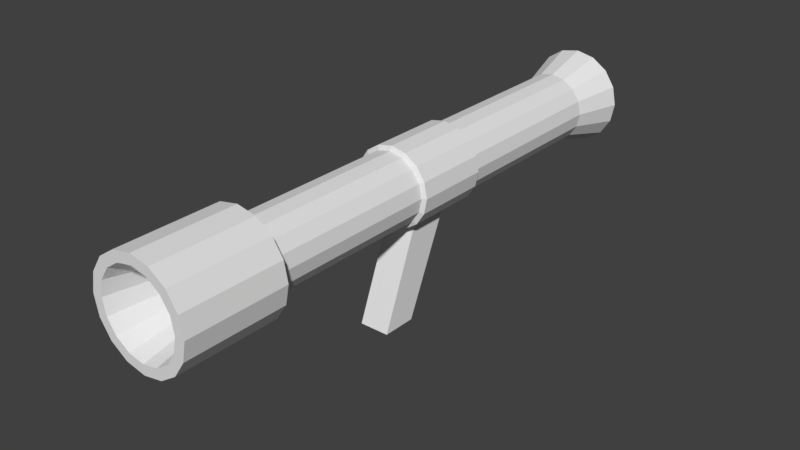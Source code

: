 # Source: rocketLauncher.blend  (saved by Blender 2.77.0; exported with 4.5.12 LTS)
import bpy
from mathutils import Matrix  # noqa: F401  (used for matrix-valued properties, if any)

bpy.ops.wm.read_factory_settings(use_empty=True)
scene = bpy.context.scene
scene.name = 'Scene'

# ---- collections
col_collection_1 = bpy.data.collections.new('Collection 1'); scene.collection.children.link(col_collection_1)

# ---- materials (node trees are filled in below, after node groups)
mat_material_001 = bpy.data.materials.new('Material.001')
mat_material_001.alpha_threshold = 0.0
mat_material_001.use_transparent_shadow = False
mat_material_001.roughness = 0.5

# ---- material node trees

# ---- world
world_world = bpy.data.worlds.new('World'); scene.world = world_world
world_world.color = (0.05088, 0.05088, 0.05088)
world_world.use_sun_shadow = False
world_world.sun_shadow_jitter_overblur = 0.0
world_world.cycles.sampling_method = 'MANUAL'

# ---- meshes
me_cylinder = bpy.data.meshes.new('Cylinder')
me_cylinder.from_pydata([(9.196e-08, 1.621, 0.8631), (9.196e-08, -1.621, 0.8631), (0.1007, 1.621, 0.8431), (0.1007, -1.621, 0.8431), (0.1861, 1.621, 0.786), (0.1861, -1.621, 0.786), (0.2431, 1.621, 0.7007), (0.2431, -1.621, 0.7007), (0.2632, 1.621, 0.6), (0.2632, -1.621, 0.6), (0.2431, 1.621, 0.4993), (0.2431, -1.621, 0.4993), (0.1861, 1.621, 0.4139), (0.1861, -1.621, 0.4139), (0.1007, 1.621, 0.3568), (0.1007, -1.621, 0.3568), (1.317e-07, 1.621, 0.3368), (1.317e-07, -1.621, 0.3368), (-0.1007, 1.621, 0.3568), (-0.1007, -1.621, 0.3568), (-0.1861, 1.621, 0.4139), (-0.1861, -1.621, 0.4139), (-0.2431, 1.621, 0.4993), (-0.2431, -1.621, 0.4993), (-0.2632, 1.621, 0.6), (-0.2632, -1.621, 0.6), (-0.2431, 1.621, 0.7007), (-0.2431, -1.621, 0.7007), (-0.1861, 1.621, 0.786), (-0.1861, -1.621, 0.786), (-0.1007, 1.621, 0.8431), (-0.1007, -1.621, 0.8431), (7.722e-08, 1.972, 0.964), (0.1393, 1.972, 0.9363), (0.2574, 1.972, 0.8574), (0.3364, 1.972, 0.7393), (0.3641, 1.972, 0.6), (0.3364, 1.972, 0.4606), (0.2574, 1.972, 0.3425), (0.1393, 1.972, 0.2636), (1.322e-07, 1.972, 0.2359), (-0.1393, 1.972, 0.2636), (-0.2574, 1.972, 0.3425), (-0.3364, 1.972, 0.4606), (-0.3641, 1.972, 0.6), (-0.3364, 1.972, 0.7393), (-0.2574, 1.972, 0.8574), (-0.1393, 1.972, 0.9363), (0.1455, -1.621, 0.9511), (7.488e-08, -1.621, 0.9801), (0.2688, -1.621, 0.8687), (0.3512, -1.621, 0.7454), (0.3801, -1.621, 0.6), (0.3512, -1.621, 0.4545), (0.2688, -1.621, 0.3312), (0.1455, -1.621, 0.2488), (1.323e-07, -1.621, 0.2199), (-0.1455, -1.621, 0.2488), (-0.2688, -1.621, 0.3312), (-0.3512, -1.621, 0.4545), (-0.3801, -1.621, 0.6), (-0.3512, -1.621, 0.7454), (-0.2688, -1.621, 0.8687), (-0.1455, -1.621, 0.9511), (0.1455, -2.37, 0.9511), (7.488e-08, -2.37, 0.9801), (0.2688, -2.37, 0.8687), (0.3512, -2.37, 0.7454), (0.3801, -2.37, 0.6), (0.3512, -2.37, 0.4545), (0.2688, -2.37, 0.3312), (0.1455, -2.37, 0.2488), (1.323e-07, -2.37, 0.2199), (-0.1455, -2.37, 0.2488), (-0.2688, -2.37, 0.3312), (-0.3512, -2.37, 0.4545), (-0.3801, -2.37, 0.6), (-0.3512, -2.37, 0.7454), (-0.2688, -2.37, 0.8687), (-0.1455, -2.37, 0.9511), (0.117, -2.37, 0.8825), (8.172e-08, -2.37, 0.9058), (0.2162, -2.37, 0.8162), (0.2825, -2.37, 0.717), (0.3058, -2.37, 0.6), (0.2825, -2.37, 0.4829), (0.2162, -2.37, 0.3837), (0.117, -2.37, 0.3174), (1.279e-07, -2.37, 0.2942), (-0.117, -2.37, 0.3174), (-0.2162, -2.37, 0.3837), (-0.2825, -2.37, 0.4829), (-0.3058, -2.37, 0.6), (-0.2825, -2.37, 0.717), (-0.2162, -2.37, 0.8162), (-0.117, -2.37, 0.8825), (0.0592, -1.665, 0.7429), (9.012e-08, -1.665, 0.7547), (0.1094, -1.665, 0.7093), (0.1429, -1.665, 0.6592), (0.1547, -1.665, 0.6), (0.1429, -1.665, 0.5408), (0.1094, -1.665, 0.4906), (0.0592, -1.665, 0.457), (1.135e-07, -1.665, 0.4453), (-0.0592, -1.665, 0.457), (-0.1094, -1.665, 0.4906), (-0.1429, -1.665, 0.5408), (-0.1547, -1.665, 0.6), (-0.1429, -1.665, 0.6592), (-0.1094, -1.665, 0.7093), (-0.0592, -1.665, 0.7429), (9.196e-08, 0.2914, 0.8631), (0.1007, 0.2914, 0.8431), (0.1861, 0.2914, 0.786), (0.2431, 0.2914, 0.7007), (0.2632, 0.2914, 0.6), (0.2431, 0.2914, 0.4993), (0.1861, 0.2914, 0.4139), (0.1007, 0.2914, 0.3568), (1.317e-07, 0.2914, 0.3368), (-0.1007, 0.2914, 0.3568), (-0.1861, 0.2914, 0.4139), (-0.2431, 0.2914, 0.4993), (-0.2632, 0.2914, 0.6), (-0.2431, 0.2914, 0.7007), (-0.1861, 0.2914, 0.786), (-0.1007, 0.2914, 0.8431), (9.196e-08, -0.2961, 0.8631), (0.1007, -0.2961, 0.8431), (0.1861, -0.2961, 0.786), (0.2431, -0.2961, 0.7007), (0.2632, -0.2961, 0.6), (0.2431, -0.2961, 0.4993), (0.1861, -0.2961, 0.4139), (0.1007, -0.2961, 0.3568), (1.317e-07, -0.2961, 0.3368), (-0.1007, -0.2961, 0.3568), (-0.1861, -0.2961, 0.4139), (-0.2431, -0.2961, 0.4993), (-0.2632, -0.2961, 0.6), (-0.2431, -0.2961, 0.7007), (-0.1861, -0.2961, 0.786), (-0.1007, -0.2961, 0.8431), (0.1128, -0.2819, 0.8724), (0.1128, 0.2773, 0.8724), (0.2085, -0.2819, 0.8085), (0.2085, 0.2773, 0.8085), (0.2724, -0.2819, 0.7128), (0.2724, 0.2773, 0.7128), (0.2949, -0.2819, 0.6), (0.2949, 0.2773, 0.6), (0.2724, -0.2819, 0.4871), (0.2724, 0.2773, 0.4871), (0.2085, -0.2819, 0.3914), (0.2085, 0.2773, 0.3914), (0.1128, -0.2819, 0.3275), (0.1128, 0.2773, 0.3275), (1.336e-07, -0.2819, 0.3051), (1.336e-07, 0.2773, 0.3051), (-0.1128, -0.2819, 0.3275), (-0.1128, 0.2773, 0.3275), (-0.2085, -0.2819, 0.3914), (-0.2085, 0.2773, 0.3914), (-0.2724, -0.2819, 0.4871), (-0.2724, 0.2773, 0.4871), (-0.2949, -0.2819, 0.6), (-0.2949, 0.2773, 0.6), (-0.2724, -0.2819, 0.7128), (-0.2724, 0.2773, 0.7128), (-0.2085, -0.2819, 0.8085), (-0.2085, 0.2773, 0.8085), (-0.1128, -0.2819, 0.8724), (-0.1128, 0.2773, 0.8724), (8.909e-08, 0.2773, 0.8948), (8.909e-08, -0.2819, 0.8948), (-0.1142, -0.4763, -0.4062), (-0.1142, -0.151, 0.4062), (-0.1142, -0.2144, -0.4062), (-0.1142, 0.151, 0.4062), (0.1142, -0.4763, -0.4062), (0.1142, -0.151, 0.4062), (0.1142, -0.2144, -0.4062), (0.1142, 0.151, 0.4062), (8.261e-08, 1.972, 0.8832), (0.1084, 1.972, 0.8617), (0.2003, 1.972, 0.8003), (0.2617, 1.972, 0.7084), (0.2833, 1.972, 0.6), (0.2617, 1.972, 0.4916), (0.2003, 1.972, 0.3997), (0.1084, 1.972, 0.3383), (1.254e-07, 1.972, 0.3167), (-0.1084, 1.972, 0.3383), (-0.2003, 1.972, 0.3997), (-0.2617, 1.972, 0.4916), (-0.2833, 1.972, 0.6), (-0.2617, 1.972, 0.7084), (-0.2003, 1.972, 0.8003), (-0.1084, 1.972, 0.8617), (9.266e-08, 1.372, 0.7397), (0.05348, 1.372, 0.7291), (0.09881, 1.372, 0.6988), (0.1291, 1.372, 0.6534), (0.1397, 1.372, 0.6), (0.1291, 1.372, 0.5465), (0.09881, 1.372, 0.5011), (0.05348, 1.372, 0.4709), (1.138e-07, 1.372, 0.4602), (-0.05348, 1.372, 0.4709), (-0.09881, 1.372, 0.5011), (-0.1291, 1.372, 0.5465), (-0.1397, 1.372, 0.6), (-0.1291, 1.372, 0.6534), (-0.09881, 1.372, 0.6988), (-0.05348, 1.372, 0.7291)], [], [(128, 1, 3, 129), (129, 3, 5, 130), (130, 5, 7, 131), (131, 7, 9, 132), (132, 9, 11, 133), (133, 11, 13, 134), (134, 13, 15, 135), (135, 15, 17, 136), (136, 17, 19, 137), (137, 19, 21, 138), (138, 21, 23, 139), (139, 23, 25, 140), (140, 25, 27, 141), (141, 27, 29, 142), (11, 9, 52, 53), (142, 29, 31, 143), (143, 31, 1, 128), (18, 20, 42, 41), (42, 43, 195, 194), (28, 30, 47, 46), (4, 6, 35, 34), (14, 16, 40, 39), (0, 2, 33, 32), (24, 26, 45, 44), (10, 12, 38, 37), (20, 22, 43, 42), (30, 0, 32, 47), (6, 8, 36, 35), (16, 18, 41, 40), (26, 28, 46, 45), (2, 4, 34, 33), (12, 14, 39, 38), (22, 24, 44, 43), (8, 10, 37, 36), (48, 49, 65, 64), (21, 19, 57, 58), (31, 29, 62, 63), (7, 5, 50, 51), (17, 15, 55, 56), (3, 1, 49, 48), (27, 25, 60, 61), (13, 11, 53, 54), (23, 21, 58, 59), (1, 31, 63, 49), (9, 7, 51, 52), (19, 17, 56, 57), (29, 27, 61, 62), (5, 3, 48, 50), (15, 13, 54, 55), (25, 23, 59, 60), (70, 69, 85, 86), (49, 63, 79, 65), (57, 56, 72, 73), (50, 48, 64, 66), (58, 57, 73, 74), (51, 50, 66, 67), (59, 58, 74, 75), (52, 51, 67, 68), (60, 59, 75, 76), (53, 52, 68, 69), (61, 60, 76, 77), (54, 53, 69, 70), (62, 61, 77, 78), (55, 54, 70, 71), (63, 62, 78, 79), (56, 55, 71, 72), (91, 90, 106, 107), (78, 77, 93, 94), (71, 70, 86, 87), (79, 78, 94, 95), (72, 71, 87, 88), (64, 65, 81, 80), (65, 79, 95, 81), (73, 72, 88, 89), (66, 64, 80, 82), (74, 73, 89, 90), (67, 66, 82, 83), (75, 74, 90, 91), (68, 67, 83, 84), (76, 75, 91, 92), (69, 68, 84, 85), (77, 76, 92, 93), (96, 97, 111, 110, 109, 108, 107, 106, 105, 104, 103, 102, 101, 100, 99, 98), (84, 83, 99, 100), (92, 91, 107, 108), (85, 84, 100, 101), (93, 92, 108, 109), (86, 85, 101, 102), (94, 93, 109, 110), (87, 86, 102, 103), (95, 94, 110, 111), (88, 87, 103, 104), (80, 81, 97, 96), (81, 95, 111, 97), (89, 88, 104, 105), (82, 80, 96, 98), (90, 89, 105, 106), (83, 82, 98, 99), (30, 127, 112, 0), (28, 126, 127, 30), (26, 125, 126, 28), (24, 124, 125, 26), (22, 123, 124, 24), (20, 122, 123, 22), (18, 121, 122, 20), (16, 120, 121, 18), (14, 119, 120, 16), (12, 118, 119, 14), (10, 117, 118, 12), (8, 116, 117, 10), (6, 115, 116, 8), (4, 114, 115, 6), (2, 113, 114, 4), (0, 112, 113, 2), (130, 131, 148, 146), (124, 123, 165, 167), (131, 132, 150, 148), (125, 124, 167, 169), (132, 133, 152, 150), (126, 125, 169, 171), (133, 134, 154, 152), (113, 112, 174, 145), (127, 126, 171, 173), (134, 135, 156, 154), (114, 113, 145, 147), (112, 127, 173, 174), (135, 136, 158, 156), (115, 114, 147, 149), (136, 137, 160, 158), (116, 115, 149, 151), (173, 172, 175, 174), (171, 170, 172, 173), (169, 168, 170, 171), (167, 166, 168, 169), (165, 164, 166, 167), (163, 162, 164, 165), (161, 160, 162, 163), (159, 158, 160, 161), (157, 156, 158, 159), (155, 154, 156, 157), (153, 152, 154, 155), (151, 150, 152, 153), (149, 148, 150, 151), (147, 146, 148, 149), (145, 144, 146, 147), (174, 175, 144, 145), (123, 122, 163, 165), (143, 128, 175, 172), (129, 130, 146, 144), (122, 121, 161, 163), (142, 143, 172, 170), (128, 129, 144, 175), (121, 120, 159, 161), (141, 142, 170, 168), (120, 119, 157, 159), (140, 141, 168, 166), (119, 118, 155, 157), (139, 140, 166, 164), (118, 117, 153, 155), (138, 139, 164, 162), (117, 116, 151, 153), (137, 138, 162, 160), (177, 179, 178, 176), (179, 183, 182, 178), (183, 181, 180, 182), (181, 177, 176, 180), (176, 178, 182, 180), (197, 198, 214, 213), (35, 36, 188, 187), (43, 44, 196, 195), (36, 37, 189, 188), (44, 45, 197, 196), (37, 38, 190, 189), (45, 46, 198, 197), (38, 39, 191, 190), (46, 47, 199, 198), (39, 40, 192, 191), (32, 33, 185, 184), (47, 32, 184, 199), (40, 41, 193, 192), (33, 34, 186, 185), (41, 42, 194, 193), (34, 35, 187, 186), (200, 201, 202, 203, 204, 205, 206, 207, 208, 209, 210, 211, 212, 213, 214, 215), (190, 191, 207, 206), (198, 199, 215, 214), (191, 192, 208, 207), (184, 185, 201, 200), (199, 184, 200, 215), (192, 193, 209, 208), (185, 186, 202, 201), (193, 194, 210, 209), (186, 187, 203, 202), (194, 195, 211, 210), (187, 188, 204, 203), (195, 196, 212, 211), (188, 189, 205, 204), (196, 197, 213, 212), (189, 190, 206, 205)])
_uv = me_cylinder.uv_layers.new(name='UVMap')
_uv.uv.foreach_set('vector', [0.743, 0.3197, 0.743, 0.00102, 0.7668, 0.0006616, 0.7668, 0.3194, 0.7668, 0.3194, 0.7668, 0.0006616, 0.785, 0.0, 0.785, 0.3187, 0.6671, 0.7246, 0.6671, 0.4058, 0.6885, 0.4063, 0.6885, 0.725, 0.6885, 0.725, 0.6885, 0.4063, 0.7138, 0.4065, 0.7138, 0.7252, 0.7138, 0.7252, 0.7138, 0.4065, 0.7391, 0.4063, 0.7391, 0.725, 0.7391, 0.725, 0.7391, 0.4063, 0.7605, 0.4058, 0.7605, 0.7246, 0.3517, 0.4063, 0.3517, 0.7251, 0.3303, 0.7246, 0.3303, 0.4059, 0.3303, 0.4059, 0.3303, 0.7246, 0.3051, 0.7244, 0.3051, 0.4057, 0.3051, 0.4057, 0.3051, 0.7244, 0.2798, 0.7246, 0.2798, 0.4059, 0.2798, 0.4059, 0.2798, 0.7246, 0.2584, 0.7251, 0.2584, 0.4063, 0.6671, 0.4065, 0.6671, 0.7252, 0.6457, 0.7247, 0.6457, 0.406, 0.6457, 0.406, 0.6457, 0.7247, 0.6204, 0.7246, 0.6204, 0.4058, 0.6204, 0.4058, 0.6204, 0.7246, 0.5952, 0.7247, 0.5952, 0.406, 0.5952, 0.406, 0.5952, 0.7247, 0.5737, 0.7252, 0.5737, 0.4065, 0.1777, 0.4333, 0.152, 0.4333, 0.1462, 0.4057, 0.1834, 0.4057, 0.6934, 0.3194, 0.6934, 0.0006617, 0.7172, 0.00102, 0.7172, 0.3197, 0.7172, 0.3197, 0.7172, 0.00102, 0.743, 0.00102, 0.743, 0.3197, 0.1685, 0.08539, 0.1471, 0.08586, 0.1292, 0.0008761, 0.1588, 0.0002277, 0.6546, 0.1588, 0.6217, 0.1718, 0.6177, 0.1528, 0.6433, 0.1426, 0.4995, 0.08603, 0.4757, 0.0855, 0.4813, 0.0002575, 0.5143, 0.0009909, 0.3696, 0.08586, 0.3482, 0.08539, 0.3579, 0.0002277, 0.3875, 0.0008761, 0.219, 0.08539, 0.1938, 0.08522, 0.1938, 0.0, 0.2287, 0.0002278, 0.45, 0.08532, 0.4262, 0.0855, 0.4128, 0.0002576, 0.4457, 0.0, 0.06459, 0.08522, 0.03932, 0.08539, 0.02963, 0.0002277, 0.06459, 0.0, 0.2977, 0.08539, 0.2763, 0.08586, 0.2584, 0.0008761, 0.288, 0.0002276, 0.1113, 0.08586, 0.08986, 0.08539, 0.09955, 0.0002278, 0.1292, 0.0008762, 0.4757, 0.0855, 0.45, 0.08532, 0.4457, 0.0, 0.4813, 0.0002575, 0.3482, 0.08539, 0.323, 0.08522, 0.323, 0.0, 0.3579, 0.0002277, 0.1938, 0.08522, 0.1685, 0.08539, 0.1588, 0.0002277, 0.1938, 0.0, 0.03932, 0.08539, 0.0179, 0.08586, 0.0, 0.0008762, 0.02963, 0.0002277, 0.4262, 0.0855, 0.4079, 0.08603, 0.3875, 0.0009909, 0.4128, 0.0002576, 0.2405, 0.08586, 0.219, 0.08539, 0.2287, 0.0002278, 0.2584, 0.0008762, 0.08986, 0.08539, 0.06459, 0.08522, 0.06459, 0.0, 0.09955, 0.0002278, 0.323, 0.08522, 0.2977, 0.08539, 0.288, 0.0002276, 0.323, 0.0, 0.7868, 0.5873, 0.8212, 0.5868, 0.8212, 0.7668, 0.7868, 0.7673, 0.2197, 0.5306, 0.2296, 0.5078, 0.2584, 0.5133, 0.2441, 0.5462, 0.1099, 0.5306, 0.1282, 0.5481, 0.1119, 0.5715, 0.08554, 0.5462, 0.1282, 0.4428, 0.1099, 0.4602, 0.08554, 0.4446, 0.1119, 0.4194, 0.2296, 0.4831, 0.2197, 0.4602, 0.2441, 0.4446, 0.2584, 0.4776, 0.1001, 0.4831, 0.1001, 0.5078, 0.0713, 0.5133, 0.0713, 0.4776, 0.152, 0.5575, 0.1777, 0.5575, 0.1834, 0.5851, 0.1462, 0.5851, 0.2015, 0.4428, 0.1777, 0.4333, 0.1834, 0.4057, 0.2178, 0.4194, 0.2015, 0.5481, 0.2197, 0.5306, 0.2441, 0.5462, 0.2178, 0.5715, 0.1001, 0.5078, 0.1099, 0.5306, 0.08554, 0.5462, 0.0713, 0.5133, 0.152, 0.4333, 0.1282, 0.4428, 0.1119, 0.4194, 0.1462, 0.4057, 0.2296, 0.5078, 0.2296, 0.4831, 0.2584, 0.4776, 0.2584, 0.5133, 0.1282, 0.5481, 0.152, 0.5575, 0.1462, 0.5851, 0.1119, 0.5715, 0.1099, 0.4602, 0.1001, 0.4831, 0.0713, 0.4776, 0.08554, 0.4446, 0.2197, 0.4602, 0.2015, 0.4428, 0.2178, 0.4194, 0.2441, 0.4446, 0.1777, 0.5575, 0.2015, 0.5481, 0.2178, 0.5715, 0.1834, 0.5851, 0.4279, 0.4196, 0.4621, 0.4059, 0.4657, 0.4234, 0.4382, 0.4345, 0.8212, 0.5868, 0.8584, 0.5868, 0.8584, 0.7668, 0.8212, 0.7668, 0.4185, 0.5855, 0.455, 0.5853, 0.455, 0.7653, 0.4185, 0.7655, 0.7605, 0.5882, 0.7868, 0.5873, 0.7868, 0.7673, 0.7605, 0.7682, 0.3875, 0.5862, 0.4185, 0.5855, 0.4185, 0.7655, 0.3875, 0.7662, 0.8644, 0.4061, 0.8954, 0.4067, 0.8954, 0.5868, 0.8644, 0.5861, 0.6182, 0.1721, 0.6491, 0.1728, 0.6491, 0.3528, 0.6182, 0.3521, 0.8279, 0.4058, 0.8644, 0.4061, 0.8644, 0.5861, 0.8279, 0.5858, 0.5817, 0.1718, 0.6182, 0.1721, 0.6182, 0.3521, 0.5817, 0.3519, 0.7914, 0.4061, 0.8279, 0.4058, 0.8279, 0.5858, 0.7914, 0.5861, 0.5452, 0.1721, 0.5817, 0.1718, 0.5817, 0.3519, 0.5452, 0.3521, 0.7605, 0.4067, 0.7914, 0.4061, 0.7914, 0.5861, 0.7605, 0.5868, 0.5143, 0.1728, 0.5452, 0.1721, 0.5452, 0.3521, 0.5143, 0.3528, 0.4915, 0.5855, 0.5224, 0.5862, 0.5224, 0.7662, 0.4915, 0.7655, 0.8584, 0.5868, 0.8928, 0.5873, 0.8928, 0.7673, 0.8584, 0.7668, 0.455, 0.5853, 0.4915, 0.5855, 0.4915, 0.7655, 0.455, 0.7653, 0.8686, 0.0001913, 0.8935, 0.0007358, 0.8667, 0.1711, 0.8541, 0.1708, 0.5334, 0.5715, 0.4992, 0.5852, 0.4955, 0.5677, 0.5231, 0.5566, 0.4017, 0.4449, 0.4279, 0.4196, 0.4382, 0.4345, 0.4172, 0.4548, 0.5596, 0.5462, 0.5334, 0.5715, 0.5231, 0.5566, 0.5441, 0.5363, 0.3875, 0.4779, 0.4017, 0.4449, 0.4172, 0.4548, 0.4058, 0.4813, 0.5737, 0.4775, 0.5737, 0.5132, 0.5555, 0.5098, 0.5555, 0.4811, 0.5737, 0.5132, 0.5596, 0.5462, 0.5441, 0.5363, 0.5555, 0.5098, 0.3875, 0.5136, 0.3875, 0.4779, 0.4058, 0.4813, 0.4058, 0.51, 0.5596, 0.4446, 0.5737, 0.4775, 0.5555, 0.4811, 0.5441, 0.4546, 0.4017, 0.5465, 0.3875, 0.5136, 0.4058, 0.51, 0.4172, 0.5365, 0.5334, 0.4194, 0.5596, 0.4446, 0.5441, 0.4546, 0.5231, 0.4343, 0.4279, 0.5717, 0.4017, 0.5465, 0.4172, 0.5365, 0.4382, 0.5568, 0.4992, 0.4058, 0.5334, 0.4194, 0.5231, 0.4343, 0.4955, 0.4234, 0.4621, 0.5853, 0.4279, 0.5717, 0.4382, 0.5568, 0.4657, 0.5677, 0.4621, 0.4059, 0.4992, 0.4058, 0.4955, 0.4234, 0.4657, 0.4234, 0.4992, 0.5852, 0.4621, 0.5853, 0.4657, 0.5677, 0.4955, 0.5677, 0.6671, 0.3766, 0.6671, 0.3621, 0.6729, 0.3487, 0.6835, 0.3384, 0.6975, 0.3328, 0.7125, 0.3328, 0.7265, 0.3383, 0.7371, 0.3486, 0.7429, 0.362, 0.7429, 0.3765, 0.7371, 0.3899, 0.7265, 0.4002, 0.7125, 0.4058, 0.6975, 0.4058, 0.6835, 0.4003, 0.6729, 0.39, 0.4418, 0.7662, 0.4712, 0.7664, 0.4567, 0.937, 0.4418, 0.9369, 0.8393, 0.0, 0.8686, 0.0001913, 0.8541, 0.1708, 0.8393, 0.1707, 0.4124, 0.7664, 0.4418, 0.7662, 0.4418, 0.9369, 0.4269, 0.937, 0.8099, 0.0001913, 0.8393, 0.0, 0.8393, 0.1707, 0.8244, 0.1708, 0.3875, 0.7669, 0.4124, 0.7664, 0.4269, 0.937, 0.4144, 0.9373, 0.785, 0.0007359, 0.8099, 0.0001913, 0.8244, 0.1708, 0.8118, 0.1711, 0.8393, 0.7684, 0.8669, 0.7691, 0.8445, 0.9395, 0.8305, 0.9392, 0.8686, 0.1713, 0.8935, 0.1718, 0.8667, 0.3422, 0.8541, 0.3419, 0.8093, 0.7682, 0.8393, 0.7684, 0.8305, 0.9392, 0.8154, 0.9391, 0.8099, 0.1713, 0.8393, 0.1711, 0.8393, 0.3418, 0.8244, 0.3419, 0.8393, 0.1711, 0.8686, 0.1713, 0.8541, 0.3419, 0.8393, 0.3418, 0.7817, 0.7684, 0.8093, 0.7682, 0.8154, 0.9391, 0.8014, 0.9392, 0.785, 0.1718, 0.8099, 0.1713, 0.8244, 0.3419, 0.8118, 0.3422, 0.7605, 0.7691, 0.7817, 0.7684, 0.8014, 0.9392, 0.7907, 0.9395, 0.4712, 0.7664, 0.4961, 0.7669, 0.4692, 0.9373, 0.4567, 0.937, 0.4757, 0.0855, 0.4732, 0.4053, 0.4474, 0.4051, 0.45, 0.08532, 0.4995, 0.08603, 0.497, 0.4058, 0.4732, 0.4053, 0.4757, 0.0855, 0.03932, 0.08539, 0.03932, 0.4052, 0.0179, 0.4057, 0.0179, 0.08586, 0.06459, 0.08522, 0.06459, 0.4051, 0.03932, 0.4052, 0.03932, 0.08539, 0.08986, 0.08539, 0.08986, 0.4052, 0.06459, 0.4051, 0.06459, 0.08522, 0.1113, 0.08586, 0.1113, 0.4057, 0.08986, 0.4052, 0.08986, 0.08539, 0.1685, 0.08539, 0.1685, 0.4052, 0.1471, 0.4057, 0.1471, 0.08586, 0.1938, 0.08522, 0.1938, 0.4051, 0.1685, 0.4052, 0.1685, 0.08539, 0.219, 0.08539, 0.219, 0.4052, 0.1938, 0.4051, 0.1938, 0.08522, 0.2405, 0.08586, 0.2405, 0.4057, 0.219, 0.4052, 0.219, 0.08539, 0.2977, 0.08539, 0.2977, 0.4052, 0.2763, 0.4057, 0.2763, 0.08586, 0.323, 0.08522, 0.323, 0.4051, 0.2977, 0.4052, 0.2977, 0.08539, 0.3482, 0.08539, 0.3482, 0.4052, 0.323, 0.4051, 0.323, 0.08522, 0.3696, 0.08586, 0.3696, 0.4057, 0.3482, 0.4052, 0.3482, 0.08539, 0.4262, 0.0855, 0.4236, 0.4053, 0.4054, 0.4058, 0.4079, 0.08603, 0.45, 0.08532, 0.4474, 0.4051, 0.4236, 0.4053, 0.4262, 0.0855, 0.5587, 0.8473, 0.5824, 0.8568, 0.5805, 0.8644, 0.554, 0.8537, 0.292, 0.8568, 0.3158, 0.8473, 0.3203, 0.8537, 0.2936, 0.8643, 0.5824, 0.8568, 0.6081, 0.8569, 0.6093, 0.8644, 0.5805, 0.8644, 0.2663, 0.8568, 0.292, 0.8568, 0.2936, 0.8643, 0.2647, 0.8643, 0.6081, 0.8569, 0.6318, 0.8474, 0.6358, 0.8539, 0.6093, 0.8644, 0.2425, 0.8473, 0.2663, 0.8568, 0.2647, 0.8643, 0.2381, 0.8537, 0.6318, 0.8474, 0.6499, 0.83, 0.6561, 0.8343, 0.6358, 0.8539, 0.2144, 0.7823, 0.2144, 0.807, 0.2066, 0.8085, 0.2066, 0.7808, 0.2243, 0.8298, 0.2425, 0.8473, 0.2381, 0.8537, 0.2177, 0.8341, 0.6499, 0.83, 0.6597, 0.8072, 0.6671, 0.8088, 0.6561, 0.8343, 0.2243, 0.7595, 0.2144, 0.7823, 0.2066, 0.7808, 0.2177, 0.7552, 0.2144, 0.807, 0.2243, 0.8298, 0.2177, 0.8341, 0.2066, 0.8085, 0.6597, 0.8072, 0.6597, 0.7825, 0.6671, 0.7811, 0.6671, 0.8088, 0.2425, 0.742, 0.2243, 0.7595, 0.2177, 0.7552, 0.2381, 0.7357, 0.6597, 0.7825, 0.6499, 0.7597, 0.6561, 0.7555, 0.6671, 0.7811, 0.2663, 0.7326, 0.2425, 0.742, 0.2381, 0.7357, 0.2647, 0.7251, 0.5986, 0.8644, 0.5986, 0.9989, 0.5698, 0.9989, 0.5698, 0.8644, 0.6253, 0.8648, 0.6253, 0.9993, 0.5986, 0.9989, 0.5986, 0.8644, 0.9194, 0.406, 0.9194, 0.5405, 0.8954, 0.541, 0.8954, 0.4065, 0.9477, 0.4058, 0.9477, 0.5403, 0.9194, 0.5405, 0.9194, 0.406, 0.976, 0.406, 0.976, 0.5405, 0.9477, 0.5403, 0.9477, 0.4058, 1.0, 0.4065, 1.0, 0.541, 0.976, 0.5405, 0.976, 0.406, 0.09531, 0.8322, 0.09531, 0.9667, 0.0713, 0.9672, 0.0713, 0.8327, 0.1236, 0.832, 0.1236, 0.9665, 0.09531, 0.9667, 0.09531, 0.8322, 0.1519, 0.8322, 0.1519, 0.9667, 0.1236, 0.9665, 0.1236, 0.832, 0.1759, 0.8327, 0.1759, 0.9672, 0.1519, 0.9667, 0.1519, 0.8322, 0.2306, 0.8644, 0.2306, 0.9989, 0.2066, 0.9994, 0.2066, 0.865, 0.2589, 0.8643, 0.2589, 0.9987, 0.2306, 0.9989, 0.2306, 0.8644, 0.2872, 0.8644, 0.2872, 0.9989, 0.2589, 0.9987, 0.2589, 0.8643, 0.3113, 0.865, 0.3113, 0.9994, 0.2872, 0.9989, 0.2872, 0.8644, 0.5431, 0.8648, 0.5431, 0.9993, 0.5227, 1.0, 0.5227, 0.8656, 0.5698, 0.8644, 0.5698, 0.9989, 0.5431, 0.9993, 0.5431, 0.8648, 0.3158, 0.8473, 0.334, 0.8298, 0.3407, 0.8341, 0.3203, 0.8537, 0.5308, 0.7823, 0.5308, 0.807, 0.5227, 0.8085, 0.5227, 0.7808, 0.5406, 0.8298, 0.5587, 0.8473, 0.554, 0.8537, 0.5337, 0.8341, 0.334, 0.8298, 0.3439, 0.807, 0.3517, 0.8085, 0.3407, 0.8341, 0.5406, 0.7595, 0.5308, 0.7823, 0.5227, 0.7808, 0.5337, 0.7553, 0.5308, 0.807, 0.5406, 0.8298, 0.5337, 0.8341, 0.5227, 0.8085, 0.3439, 0.807, 0.3439, 0.7823, 0.3517, 0.7808, 0.3517, 0.8085, 0.5587, 0.742, 0.5406, 0.7595, 0.5337, 0.7553, 0.554, 0.7357, 0.3439, 0.7823, 0.334, 0.7595, 0.3407, 0.7552, 0.3517, 0.7808, 0.5824, 0.7326, 0.5587, 0.742, 0.554, 0.7357, 0.5805, 0.7252, 0.334, 0.7595, 0.3158, 0.742, 0.3203, 0.7357, 0.3407, 0.7552, 0.6081, 0.7327, 0.5824, 0.7326, 0.5805, 0.7252, 0.6093, 0.7252, 0.3158, 0.742, 0.292, 0.7326, 0.2936, 0.7251, 0.3203, 0.7357, 0.6318, 0.7422, 0.6081, 0.7327, 0.6093, 0.7252, 0.6358, 0.7359, 0.292, 0.7326, 0.2663, 0.7326, 0.2647, 0.7251, 0.2936, 0.7251, 0.6499, 0.7597, 0.6318, 0.7422, 0.6358, 0.7359, 0.6561, 0.7555, 0.0, 0.4355, 0.06909, 0.4057, 0.06909, 0.62, 0.009194, 0.6458, 0.7032, 0.7252, 0.7605, 0.7252, 0.7605, 0.9214, 0.7032, 0.9214, 0.1313, 0.832, 0.0713, 0.7876, 0.1313, 0.5851, 0.1833, 0.6236, 0.0, 0.6458, 0.05728, 0.6458, 0.05728, 0.8481, 1.869e-08, 0.8481, 0.2405, 0.6511, 0.2405, 0.714, 0.1833, 0.714, 0.1833, 0.6511, 0.9158, 0.73, 0.8928, 0.7305, 0.9182, 0.5871, 0.9296, 0.5868, 0.586, 4.661e-07, 0.6217, 0.0, 0.6177, 0.01907, 0.59, 0.01907, 0.6217, 0.1718, 0.586, 0.1718, 0.59, 0.1528, 0.6177, 0.1528, 0.6217, 0.0, 0.6546, 0.01308, 0.6433, 0.02925, 0.6177, 0.01907, 0.586, 0.1718, 0.5531, 0.1588, 0.5644, 0.1426, 0.59, 0.1528, 0.6546, 0.01308, 0.6798, 0.03725, 0.6629, 0.04805, 0.6433, 0.02925, 0.5531, 0.1588, 0.5279, 0.1346, 0.5448, 0.1238, 0.5644, 0.1426, 0.6798, 0.03725, 0.6934, 0.06883, 0.6735, 0.07262, 0.6629, 0.04805, 0.5279, 0.1346, 0.5143, 0.103, 0.5341, 0.09922, 0.5448, 0.1238, 0.6934, 0.06883, 0.6934, 0.103, 0.6735, 0.09922, 0.6735, 0.07262, 0.5143, 0.06883, 0.5279, 0.03725, 0.5448, 0.04805, 0.5341, 0.07263, 0.5143, 0.103, 0.5143, 0.06883, 0.5341, 0.07263, 0.5341, 0.09922, 0.6934, 0.103, 0.6798, 0.1346, 0.6629, 0.1238, 0.6735, 0.09922, 0.5279, 0.03725, 0.5531, 0.01308, 0.5644, 0.02925, 0.5448, 0.04805, 0.6798, 0.1346, 0.6546, 0.1588, 0.6433, 0.1426, 0.6629, 0.1238, 0.5531, 0.01308, 0.586, 4.661e-07, 0.59, 0.01907, 0.5644, 0.02925, 0.252, 0.6247, 0.2468, 0.6368, 0.2371, 0.6461, 0.2245, 0.6511, 0.2108, 0.6511, 0.1982, 0.6461, 0.1885, 0.6368, 0.1833, 0.6247, 0.1833, 0.6115, 0.1885, 0.5994, 0.1982, 0.5901, 0.2108, 0.5851, 0.2245, 0.5851, 0.2371, 0.5901, 0.2468, 0.5994, 0.252, 0.6115, 0.9921, 0.2874, 0.9665, 0.2869, 0.9606, 0.1439, 0.9732, 0.1441, 0.9674, 0.912, 0.9444, 0.9115, 0.9306, 0.7683, 0.942, 0.7686, 0.9665, 0.2869, 0.9387, 0.2867, 0.9469, 0.1438, 0.9606, 0.1439, 0.9172, 0.9113, 0.89, 0.9115, 0.9038, 0.7683, 0.9172, 0.7682, 0.9444, 0.9115, 0.9172, 0.9113, 0.9172, 0.7682, 0.9306, 0.7683, 0.9387, 0.2867, 0.9131, 0.2869, 0.9343, 0.1439, 0.9469, 0.1438, 0.89, 0.9115, 0.8669, 0.912, 0.8924, 0.7686, 0.9038, 0.7683, 0.9131, 0.2869, 0.8935, 0.2874, 0.9246, 0.1441, 0.9343, 0.1439, 0.994, 0.1438, 0.971, 0.1433, 0.9572, 8.737e-05, 0.9686, 0.0003363, 0.9933, 0.7305, 0.9702, 0.73, 0.9564, 0.5868, 0.9678, 0.5871, 0.971, 0.1433, 0.9438, 0.1431, 0.9438, 0.0, 0.9572, 8.737e-05, 0.9702, 0.73, 0.943, 0.7298, 0.943, 0.5868, 0.9564, 0.5868, 0.9438, 0.1431, 0.9166, 0.1433, 0.9304, 8.74e-05, 0.9438, 0.0, 0.943, 0.7298, 0.9158, 0.73, 0.9296, 0.5868, 0.943, 0.5868, 0.9166, 0.1433, 0.8935, 0.1438, 0.919, 0.0003362, 0.9304, 8.74e-05])
me_cylinder.materials.append(mat_material_001)
me_cylinder.use_remesh_preserve_volume = False
me_cylinder.use_remesh_preserve_attributes = False
me_cylinder.use_mirror_vertex_groups = False
me_cylinder.use_paint_bone_selection = False
me_cylinder.use_paint_mask = True
me_cylinder.update()

# ---- objects
ob_rocketlauncher = bpy.data.objects.new('RocketLauncher', me_cylinder)

# ---- transforms, parenting, visibility, modifiers, constraints
ob_rocketlauncher.location = (0.0, 0.0, 0.0)
ob_rocketlauncher.lineart.crease_threshold = 0.0

# ---- collection membership
col_collection_1.objects.link(ob_rocketlauncher)

# ---- scene / render settings (as saved in the file)
scene.frame_start = 1; scene.frame_end = 250; scene.frame_set(1)
scene.render.engine = 'BLENDER_EEVEE_NEXT'
scene.render.resolution_percentage = 50
scene.render.dither_intensity = 0.0
scene.cycles.use_denoising = False
scene.cycles.samples = 128
scene.cycles.sampling_pattern = 'TABULATED_SOBOL'
scene.cycles.light_sampling_threshold = 0.0
scene.cycles.use_adaptive_sampling = False
scene.cycles.use_light_tree = False
scene.cycles.blur_glossy = 0.0
scene.cycles.sample_clamp_indirect = 0.0
scene.view_settings.view_transform = 'Standard'
bpy.context.view_layer.update()

# ---- added for rendering (the .blend has no active camera and no usable light): camera, sun
cam_auto = bpy.data.cameras.new('AutoCamera')
cam_auto.lens = 50.0
cam_auto.sensor_width = 36.0
cam_auto.clip_end = 1000.0
ob_auto_camera = bpy.data.objects.new('AutoCamera', cam_auto)
scene.collection.objects.link(ob_auto_camera)
ob_auto_camera.location = (4.27571, -5.32966, 3.70751)
ob_auto_camera.rotation_euler = (1.09748, -7.21219e-08, 0.694738)
scene.camera = ob_auto_camera
light_auto_sun = bpy.data.lights.new('AutoSun', 'SUN')
light_auto_sun.energy = 3.0
light_auto_sun.angle = 0.0523599
ob_auto_sun = bpy.data.objects.new('AutoSun', light_auto_sun)
scene.collection.objects.link(ob_auto_sun)
ob_auto_sun.rotation_euler = (0.872665, 0.174533, 0.523599)
bpy.context.view_layer.update()
